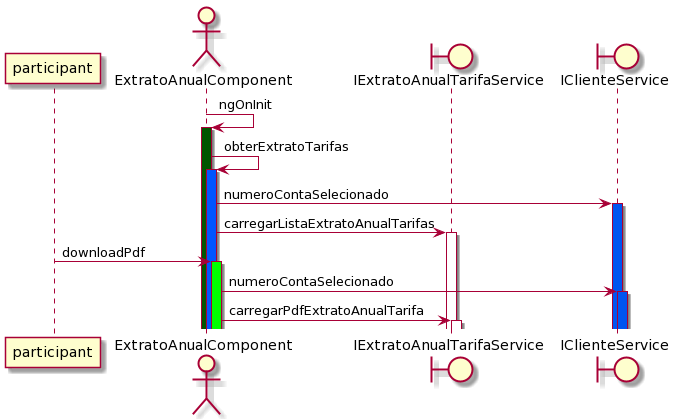

The diagram above was rendered by PlantUML. Its source (embedded in the PNG):
@startuml
autoactivate on 
 participant participant as Usuario
 actor ExtratoAnualComponent as ExtratoAnualComponent
 boundary IExtratoAnualTarifaService as extratoAnualService
boundary IClienteService as clienteService
ExtratoAnualComponent->ExtratoAnualComponent #005500 : ngOnInit
ExtratoAnualComponent->ExtratoAnualComponent #0055FF :obterExtratoTarifas
ExtratoAnualComponent  -> clienteService #0055F0: numeroContaSelecionado
ExtratoAnualComponent -> extratoAnualService: carregarListaExtratoAnualTarifas
Usuario -> ExtratoAnualComponent  #00FF00: downloadPdf
ExtratoAnualComponent  -> clienteService  #0055F0: numeroContaSelecionado
ExtratoAnualComponent -> extratoAnualService : carregarPdfExtratoAnualTarifa
@enduml